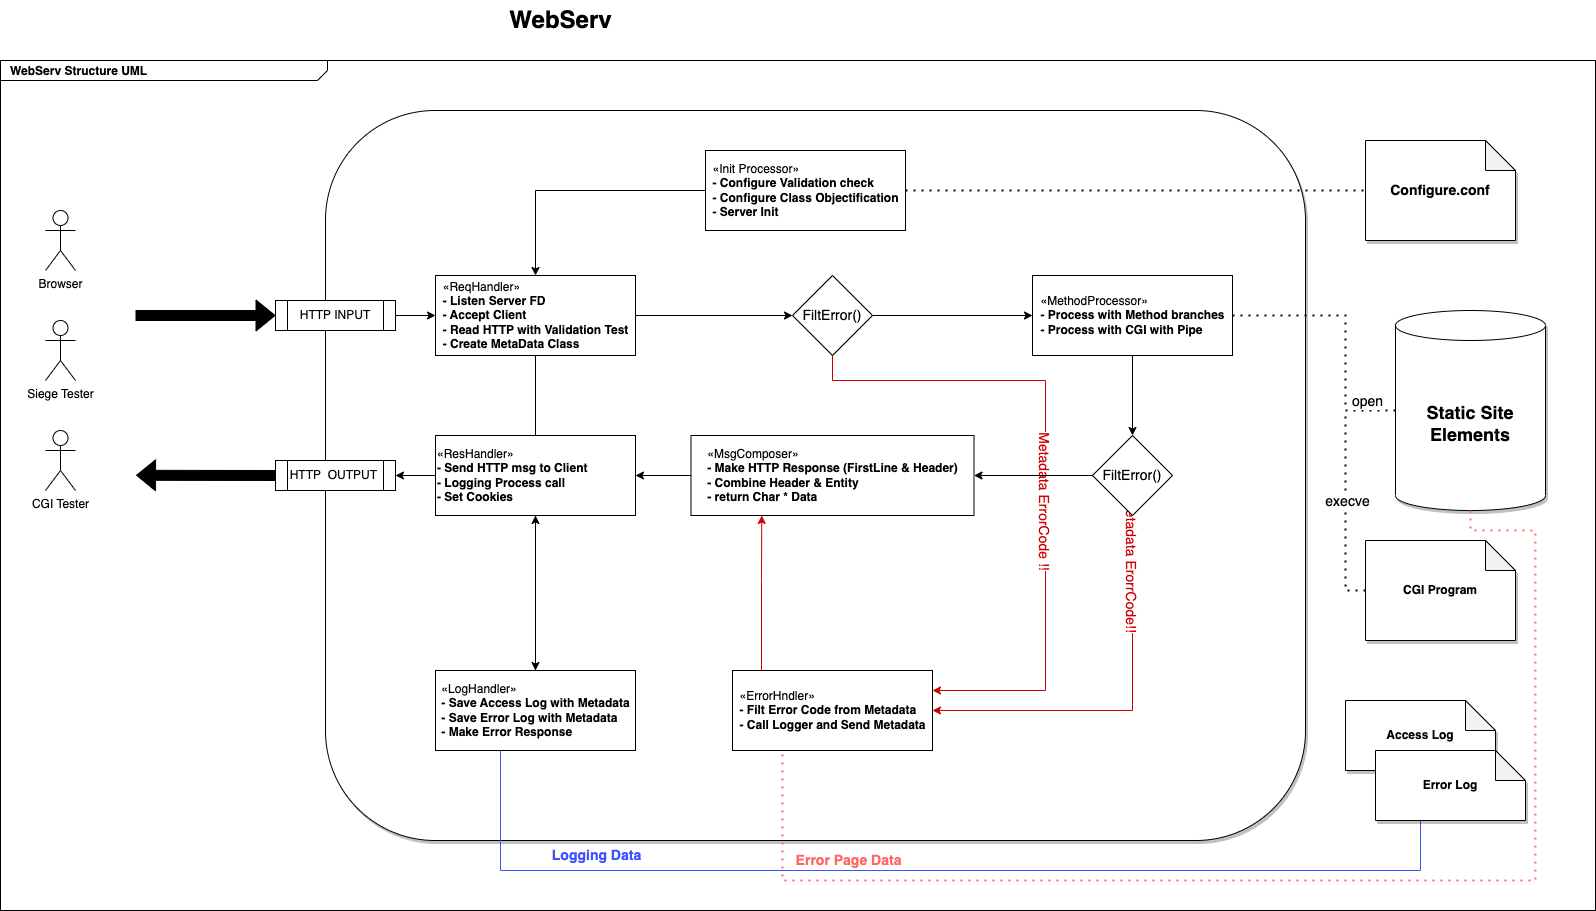

The diagram above was exported from draw.io. Its source (the exported page's mxGraphModel, read from the mxfile embedded in the PNG):
<mxGraphModel dx="1266" dy="660" grid="1" gridSize="10" guides="1" tooltips="1" connect="1" arrows="1" fold="1" page="1" pageScale="1.5" pageWidth="1169" pageHeight="826" background="none" math="0" shadow="0">
  <root>
    <mxCell id="xkMqTojfewSX5vpQ02qx-0" style=";html=1;" />
    <mxCell id="xkMqTojfewSX5vpQ02qx-1" style=";html=1;" parent="xkMqTojfewSX5vpQ02qx-0" />
    <mxCell id="xkMqTojfewSX5vpQ02qx-2" value="&lt;p style=&quot;margin: 0px ; margin-top: 4px ; margin-left: 10px ; text-align: left&quot;&gt;&lt;b&gt;WebServ Structure UML&lt;/b&gt;&lt;/p&gt;" style="html=1;strokeWidth=1;shape=mxgraph.sysml.package;html=1;overflow=fill;whiteSpace=wrap;fillColor=none;gradientColor=none;fontSize=12;align=center;labelX=327.64;" parent="xkMqTojfewSX5vpQ02qx-1" vertex="1">
      <mxGeometry x="85" y="100" width="1595" height="850" as="geometry" />
    </mxCell>
    <mxCell id="xkMqTojfewSX5vpQ02qx-3" value="WebServ" style="text;strokeColor=none;fillColor=none;html=1;fontSize=24;fontStyle=1;verticalAlign=middle;align=center;" parent="xkMqTojfewSX5vpQ02qx-1" vertex="1">
      <mxGeometry x="120" y="40" width="1050" height="40" as="geometry" />
    </mxCell>
    <mxCell id="xkMqTojfewSX5vpQ02qx-4" value="" style="rounded=1;whiteSpace=wrap;html=1;shadow=1;" parent="xkMqTojfewSX5vpQ02qx-1" vertex="1">
      <mxGeometry x="410" y="150" width="980" height="730" as="geometry" />
    </mxCell>
    <mxCell id="xkMqTojfewSX5vpQ02qx-5" style="edgeStyle=orthogonalEdgeStyle;rounded=0;orthogonalLoop=1;jettySize=auto;html=1;fontSize=14;fillColor=#000000;" parent="xkMqTojfewSX5vpQ02qx-1" source="xkMqTojfewSX5vpQ02qx-6" target="xkMqTojfewSX5vpQ02qx-8" edge="1">
      <mxGeometry relative="1" as="geometry" />
    </mxCell>
    <mxCell id="xkMqTojfewSX5vpQ02qx-6" value="&lt;div style=&quot;text-align: left;&quot;&gt;&lt;span style=&quot;background-color: initial;&quot;&gt;«Init Processor»&lt;/span&gt;&lt;/div&gt;&lt;b&gt;&lt;div style=&quot;text-align: left;&quot;&gt;&lt;b style=&quot;background-color: initial;&quot;&gt;- Configure Validation check&lt;/b&gt;&lt;/div&gt;&lt;/b&gt;&lt;div style=&quot;text-align: left;&quot;&gt;&lt;span style=&quot;background-color: initial;&quot;&gt;&lt;b&gt;- Configure Class Objectification&lt;br&gt;- Server Init&amp;nbsp;&lt;/b&gt;&lt;/span&gt;&lt;/div&gt;" style="html=1;" parent="xkMqTojfewSX5vpQ02qx-1" vertex="1">
      <mxGeometry x="790" y="190" width="200" height="80" as="geometry" />
    </mxCell>
    <mxCell id="xkMqTojfewSX5vpQ02qx-7" style="edgeStyle=orthogonalEdgeStyle;rounded=0;orthogonalLoop=1;jettySize=auto;html=1;fontSize=14;" parent="xkMqTojfewSX5vpQ02qx-1" source="xkMqTojfewSX5vpQ02qx-8" target="xkMqTojfewSX5vpQ02qx-32" edge="1">
      <mxGeometry relative="1" as="geometry" />
    </mxCell>
    <mxCell id="xkMqTojfewSX5vpQ02qx-8" value="&lt;div style=&quot;text-align: left;&quot;&gt;&lt;span style=&quot;background-color: initial;&quot;&gt;«ReqHandler»&lt;/span&gt;&lt;/div&gt;&lt;b&gt;&lt;div style=&quot;text-align: left;&quot;&gt;&lt;b style=&quot;background-color: initial;&quot;&gt;- Listen Server FD&lt;/b&gt;&lt;/div&gt;&lt;/b&gt;&lt;div style=&quot;text-align: left;&quot;&gt;&lt;span style=&quot;background-color: initial;&quot;&gt;&lt;b&gt;- Accept Client&lt;br&gt;- Read HTTP with Validation Test&lt;/b&gt;&lt;/span&gt;&lt;/div&gt;&lt;div style=&quot;text-align: left;&quot;&gt;&lt;span style=&quot;background-color: initial;&quot;&gt;&lt;b&gt;- Create MetaData Class&lt;/b&gt;&lt;/span&gt;&lt;/div&gt;" style="html=1;" parent="xkMqTojfewSX5vpQ02qx-1" vertex="1">
      <mxGeometry x="520" y="315" width="200" height="80" as="geometry" />
    </mxCell>
    <mxCell id="xkMqTojfewSX5vpQ02qx-9" value="Browser" style="shape=umlActor;verticalLabelPosition=bottom;verticalAlign=top;html=1;" parent="xkMqTojfewSX5vpQ02qx-1" vertex="1">
      <mxGeometry x="130" y="250" width="30" height="60" as="geometry" />
    </mxCell>
    <mxCell id="xkMqTojfewSX5vpQ02qx-10" value="Siege Tester" style="shape=umlActor;verticalLabelPosition=bottom;verticalAlign=top;html=1;" parent="xkMqTojfewSX5vpQ02qx-1" vertex="1">
      <mxGeometry x="130" y="360" width="30" height="60" as="geometry" />
    </mxCell>
    <mxCell id="xkMqTojfewSX5vpQ02qx-11" value="CGI Tester" style="shape=umlActor;verticalLabelPosition=bottom;verticalAlign=top;html=1;" parent="xkMqTojfewSX5vpQ02qx-1" vertex="1">
      <mxGeometry x="130" y="470" width="30" height="60" as="geometry" />
    </mxCell>
    <mxCell id="xkMqTojfewSX5vpQ02qx-12" value="" style="edgeStyle=orthogonalEdgeStyle;rounded=0;orthogonalLoop=1;jettySize=auto;html=1;fontSize=14;" parent="xkMqTojfewSX5vpQ02qx-1" source="xkMqTojfewSX5vpQ02qx-13" target="xkMqTojfewSX5vpQ02qx-8" edge="1">
      <mxGeometry relative="1" as="geometry" />
    </mxCell>
    <mxCell id="xkMqTojfewSX5vpQ02qx-13" value="HTTP INPUT" style="shape=process;whiteSpace=wrap;html=1;backgroundOutline=1;" parent="xkMqTojfewSX5vpQ02qx-1" vertex="1">
      <mxGeometry x="360" y="340" width="120" height="30" as="geometry" />
    </mxCell>
    <mxCell id="xkMqTojfewSX5vpQ02qx-14" value="HTTP&amp;nbsp; OUTPUT&amp;nbsp;" style="shape=process;whiteSpace=wrap;html=1;backgroundOutline=1;align=center;" parent="xkMqTojfewSX5vpQ02qx-1" vertex="1">
      <mxGeometry x="360" y="500" width="120" height="30" as="geometry" />
    </mxCell>
    <mxCell id="xkMqTojfewSX5vpQ02qx-17" value="" style="edgeStyle=orthogonalEdgeStyle;rounded=0;orthogonalLoop=1;jettySize=auto;html=1;fontSize=14;" parent="xkMqTojfewSX5vpQ02qx-1" source="xkMqTojfewSX5vpQ02qx-19" target="xkMqTojfewSX5vpQ02qx-14" edge="1">
      <mxGeometry relative="1" as="geometry" />
    </mxCell>
    <mxCell id="xkMqTojfewSX5vpQ02qx-18" style="edgeStyle=orthogonalEdgeStyle;rounded=0;orthogonalLoop=1;jettySize=auto;html=1;entryX=0.5;entryY=0;entryDx=0;entryDy=0;fontSize=14;" parent="xkMqTojfewSX5vpQ02qx-1" source="xkMqTojfewSX5vpQ02qx-19" target="xkMqTojfewSX5vpQ02qx-51" edge="1">
      <mxGeometry relative="1" as="geometry">
        <mxPoint x="576.8299999999999" y="681.4000000000001" as="targetPoint" />
      </mxGeometry>
    </mxCell>
    <mxCell id="xkMqTojfewSX5vpQ02qx-19" value="&lt;div style=&quot;&quot;&gt;&lt;span style=&quot;background-color: initial;&quot;&gt;«ResHandler»&lt;/span&gt;&lt;/div&gt;&lt;b&gt;&lt;div style=&quot;&quot;&gt;&lt;b style=&quot;background-color: initial;&quot;&gt;- Send HTTP msg to Client&lt;/b&gt;&lt;/div&gt;&lt;/b&gt;&lt;div style=&quot;&quot;&gt;&lt;span style=&quot;background-color: initial;&quot;&gt;&lt;b&gt;- Logging Process call&lt;br&gt;- Set Cookies&lt;/b&gt;&lt;/span&gt;&lt;/div&gt;" style="html=1;align=left;" parent="xkMqTojfewSX5vpQ02qx-1" vertex="1">
      <mxGeometry x="520" y="475" width="200" height="80" as="geometry" />
    </mxCell>
    <mxCell id="1WvN4tY69Jn8AzQaHVn7-1" style="edgeStyle=orthogonalEdgeStyle;rounded=0;orthogonalLoop=1;jettySize=auto;html=1;" parent="xkMqTojfewSX5vpQ02qx-1" source="xkMqTojfewSX5vpQ02qx-21" target="xkMqTojfewSX5vpQ02qx-36" edge="1">
      <mxGeometry relative="1" as="geometry" />
    </mxCell>
    <mxCell id="xkMqTojfewSX5vpQ02qx-21" value="&lt;div style=&quot;text-align: left;&quot;&gt;&lt;span style=&quot;background-color: initial;&quot;&gt;«MethodProcessor»&lt;/span&gt;&lt;/div&gt;&lt;b&gt;&lt;div style=&quot;text-align: left;&quot;&gt;&lt;b style=&quot;background-color: initial;&quot;&gt;- Process with Method branches&lt;/b&gt;&lt;/div&gt;&lt;/b&gt;&lt;div style=&quot;text-align: left;&quot;&gt;&lt;span style=&quot;background-color: initial;&quot;&gt;&lt;b&gt;- Process with CGI with Pipe&lt;br&gt;&lt;/b&gt;&lt;/span&gt;&lt;/div&gt;" style="html=1;" parent="xkMqTojfewSX5vpQ02qx-1" vertex="1">
      <mxGeometry x="1117" y="315" width="200" height="80" as="geometry" />
    </mxCell>
    <mxCell id="xkMqTojfewSX5vpQ02qx-23" style="edgeStyle=orthogonalEdgeStyle;rounded=0;orthogonalLoop=1;jettySize=auto;html=1;fontSize=14;fillColor=#0D8EFF;strokeColor=#3D51FF;" parent="xkMqTojfewSX5vpQ02qx-1" source="xkMqTojfewSX5vpQ02qx-51" target="xkMqTojfewSX5vpQ02qx-44" edge="1">
      <mxGeometry relative="1" as="geometry">
        <mxPoint x="585" y="820" as="sourcePoint" />
        <Array as="points">
          <mxPoint x="585" y="910" />
          <mxPoint x="1505" y="910" />
        </Array>
      </mxGeometry>
    </mxCell>
    <mxCell id="xkMqTojfewSX5vpQ02qx-24" value="&lt;b&gt;&lt;font color=&quot;#3d51ff&quot;&gt;Logging Data&lt;/font&gt;&lt;/b&gt;" style="edgeLabel;html=1;align=center;verticalAlign=middle;resizable=0;points=[];fontSize=14;strokeColor=#3D51FF;" parent="xkMqTojfewSX5vpQ02qx-23" vertex="1" connectable="0">
      <mxGeometry x="-0.9156" y="2" relative="1" as="geometry">
        <mxPoint x="93" y="56" as="offset" />
      </mxGeometry>
    </mxCell>
    <mxCell id="xkMqTojfewSX5vpQ02qx-25" value="&lt;font style=&quot;font-size: 14px;&quot;&gt;Configure.conf&lt;/font&gt;" style="shape=note;whiteSpace=wrap;html=1;backgroundOutline=1;darkOpacity=0.05;fontStyle=1;shadow=1;" parent="xkMqTojfewSX5vpQ02qx-1" vertex="1">
      <mxGeometry x="1450" y="180" width="150" height="100" as="geometry" />
    </mxCell>
    <mxCell id="xkMqTojfewSX5vpQ02qx-26" value="CGI Program" style="shape=note;whiteSpace=wrap;html=1;backgroundOutline=1;darkOpacity=0.05;fontStyle=1;shadow=1;" parent="xkMqTojfewSX5vpQ02qx-1" vertex="1">
      <mxGeometry x="1450" y="580" width="150" height="100" as="geometry" />
    </mxCell>
    <mxCell id="xkMqTojfewSX5vpQ02qx-27" value="&lt;font style=&quot;font-size: 18px;&quot;&gt;Static Site Elements&lt;/font&gt;" style="shape=cylinder3;whiteSpace=wrap;html=1;boundedLbl=1;backgroundOutline=1;size=15;fontStyle=1;shadow=1;" parent="xkMqTojfewSX5vpQ02qx-1" vertex="1">
      <mxGeometry x="1480" y="350" width="150" height="200" as="geometry" />
    </mxCell>
    <mxCell id="xkMqTojfewSX5vpQ02qx-30" style="edgeStyle=orthogonalEdgeStyle;rounded=0;orthogonalLoop=1;jettySize=auto;html=1;entryX=1;entryY=0.25;entryDx=0;entryDy=0;fontSize=14;strokeColor=#CC0000;" parent="xkMqTojfewSX5vpQ02qx-1" source="xkMqTojfewSX5vpQ02qx-32" target="xkMqTojfewSX5vpQ02qx-38" edge="1">
      <mxGeometry relative="1" as="geometry">
        <Array as="points">
          <mxPoint x="917" y="420" />
          <mxPoint x="1130" y="420" />
          <mxPoint x="1130" y="730" />
        </Array>
      </mxGeometry>
    </mxCell>
    <mxCell id="xkMqTojfewSX5vpQ02qx-31" value="&lt;font color=&quot;#cc0000&quot;&gt;Metadata ErrorCode !!&lt;/font&gt;" style="edgeLabel;html=1;align=center;verticalAlign=middle;resizable=0;points=[];fontSize=14;rotation=90;" parent="xkMqTojfewSX5vpQ02qx-30" vertex="1" connectable="0">
      <mxGeometry x="-0.4432" y="2" relative="1" as="geometry">
        <mxPoint x="54" y="122" as="offset" />
      </mxGeometry>
    </mxCell>
    <mxCell id="1WvN4tY69Jn8AzQaHVn7-0" style="edgeStyle=orthogonalEdgeStyle;rounded=0;orthogonalLoop=1;jettySize=auto;html=1;" parent="xkMqTojfewSX5vpQ02qx-1" source="xkMqTojfewSX5vpQ02qx-32" target="xkMqTojfewSX5vpQ02qx-21" edge="1">
      <mxGeometry relative="1" as="geometry" />
    </mxCell>
    <mxCell id="xkMqTojfewSX5vpQ02qx-32" value="FiltError()" style="rhombus;whiteSpace=wrap;html=1;fontSize=14;" parent="xkMqTojfewSX5vpQ02qx-1" vertex="1">
      <mxGeometry x="877" y="315" width="80" height="80" as="geometry" />
    </mxCell>
    <mxCell id="xkMqTojfewSX5vpQ02qx-33" style="edgeStyle=orthogonalEdgeStyle;rounded=0;orthogonalLoop=1;jettySize=auto;html=1;fontSize=14;strokeColor=#CC0000;entryX=1;entryY=0.5;entryDx=0;entryDy=0;" parent="xkMqTojfewSX5vpQ02qx-1" source="xkMqTojfewSX5vpQ02qx-36" target="xkMqTojfewSX5vpQ02qx-38" edge="1">
      <mxGeometry relative="1" as="geometry">
        <Array as="points">
          <mxPoint x="1217" y="750" />
        </Array>
      </mxGeometry>
    </mxCell>
    <mxCell id="xkMqTojfewSX5vpQ02qx-34" value="&lt;font color=&quot;#cc0000&quot;&gt;Metadata ErorrCode!!&lt;/font&gt;" style="edgeLabel;html=1;align=center;verticalAlign=middle;resizable=0;points=[];fontSize=14;rotation=90;" parent="xkMqTojfewSX5vpQ02qx-33" vertex="1" connectable="0">
      <mxGeometry x="-0.5959" y="2" relative="1" as="geometry">
        <mxPoint x="-2" y="-31" as="offset" />
      </mxGeometry>
    </mxCell>
    <mxCell id="1WvN4tY69Jn8AzQaHVn7-3" value="" style="edgeStyle=orthogonalEdgeStyle;rounded=0;orthogonalLoop=1;jettySize=auto;html=1;" parent="xkMqTojfewSX5vpQ02qx-1" source="xkMqTojfewSX5vpQ02qx-36" target="xkMqTojfewSX5vpQ02qx-22" edge="1">
      <mxGeometry relative="1" as="geometry" />
    </mxCell>
    <mxCell id="xkMqTojfewSX5vpQ02qx-36" value="FiltError()" style="rhombus;whiteSpace=wrap;html=1;fontSize=14;" parent="xkMqTojfewSX5vpQ02qx-1" vertex="1">
      <mxGeometry x="1177" y="475" width="80" height="80" as="geometry" />
    </mxCell>
    <mxCell id="xkMqTojfewSX5vpQ02qx-37" value="" style="edgeStyle=orthogonalEdgeStyle;rounded=0;orthogonalLoop=1;jettySize=auto;html=1;fontSize=14;entryX=0.25;entryY=1;entryDx=0;entryDy=0;strokeColor=#CC0000;" parent="xkMqTojfewSX5vpQ02qx-1" source="xkMqTojfewSX5vpQ02qx-38" target="xkMqTojfewSX5vpQ02qx-22" edge="1">
      <mxGeometry relative="1" as="geometry">
        <mxPoint x="680" y="750" as="targetPoint" />
        <Array as="points">
          <mxPoint x="846" y="620" />
          <mxPoint x="846" y="620" />
        </Array>
      </mxGeometry>
    </mxCell>
    <mxCell id="xkMqTojfewSX5vpQ02qx-38" value="&lt;div style=&quot;text-align: left;&quot;&gt;&lt;span style=&quot;background-color: initial;&quot;&gt;«ErrorHndler»&lt;/span&gt;&lt;/div&gt;&lt;b&gt;&lt;div style=&quot;text-align: left;&quot;&gt;&lt;b style=&quot;background-color: initial;&quot;&gt;- Filt Error Code from Metadata&lt;/b&gt;&lt;/div&gt;&lt;/b&gt;&lt;div style=&quot;text-align: left;&quot;&gt;&lt;span style=&quot;background-color: initial;&quot;&gt;&lt;b&gt;- Call Logger and Send Metadata&lt;br&gt;&lt;/b&gt;&lt;/span&gt;&lt;/div&gt;" style="html=1;" parent="xkMqTojfewSX5vpQ02qx-1" vertex="1">
      <mxGeometry x="817" y="710" width="200" height="80" as="geometry" />
    </mxCell>
    <mxCell id="xkMqTojfewSX5vpQ02qx-39" value="" style="endArrow=none;dashed=1;html=1;dashPattern=1 3;strokeWidth=2;rounded=0;fontSize=14;entryX=0;entryY=0.5;entryDx=0;entryDy=0;entryPerimeter=0;exitX=1;exitY=0.5;exitDx=0;exitDy=0;strokeColor=#000000;" parent="xkMqTojfewSX5vpQ02qx-1" source="xkMqTojfewSX5vpQ02qx-6" target="xkMqTojfewSX5vpQ02qx-25" edge="1">
      <mxGeometry width="50" height="50" relative="1" as="geometry">
        <mxPoint x="1150" y="430" as="sourcePoint" />
        <mxPoint x="1200" y="380" as="targetPoint" />
      </mxGeometry>
    </mxCell>
    <mxCell id="xkMqTojfewSX5vpQ02qx-40" value="" style="endArrow=none;dashed=1;html=1;dashPattern=1 3;strokeWidth=2;rounded=0;fontSize=14;exitX=0;exitY=0.5;exitDx=0;exitDy=0;exitPerimeter=0;entryX=1;entryY=0.5;entryDx=0;entryDy=0;strokeColor=#000000;shadow=0;" parent="xkMqTojfewSX5vpQ02qx-1" source="xkMqTojfewSX5vpQ02qx-27" target="xkMqTojfewSX5vpQ02qx-21" edge="1">
      <mxGeometry width="50" height="50" relative="1" as="geometry">
        <mxPoint x="1150" y="510" as="sourcePoint" />
        <mxPoint x="1220" y="450" as="targetPoint" />
        <Array as="points">
          <mxPoint x="1430" y="450" />
          <mxPoint x="1430" y="355" />
        </Array>
      </mxGeometry>
    </mxCell>
    <mxCell id="xkMqTojfewSX5vpQ02qx-41" value="open" style="edgeLabel;html=1;align=center;verticalAlign=middle;resizable=0;points=[];fontSize=14;" parent="xkMqTojfewSX5vpQ02qx-40" vertex="1" connectable="0">
      <mxGeometry x="-0.8569" y="-2" relative="1" as="geometry">
        <mxPoint x="-11" y="-8" as="offset" />
      </mxGeometry>
    </mxCell>
    <mxCell id="xkMqTojfewSX5vpQ02qx-42" value="" style="endArrow=none;dashed=1;html=1;dashPattern=1 3;strokeWidth=2;rounded=0;fontSize=14;exitX=0;exitY=0.5;exitDx=0;exitDy=0;exitPerimeter=0;strokeColor=#000000;shadow=0;" parent="xkMqTojfewSX5vpQ02qx-1" source="xkMqTojfewSX5vpQ02qx-26" edge="1">
      <mxGeometry width="50" height="50" relative="1" as="geometry">
        <mxPoint x="1150" y="510" as="sourcePoint" />
        <mxPoint x="1430" y="450" as="targetPoint" />
        <Array as="points">
          <mxPoint x="1430" y="630" />
        </Array>
      </mxGeometry>
    </mxCell>
    <mxCell id="xkMqTojfewSX5vpQ02qx-43" value="execve" style="edgeLabel;html=1;align=center;verticalAlign=middle;resizable=0;points=[];fontSize=14;" parent="xkMqTojfewSX5vpQ02qx-42" vertex="1" connectable="0">
      <mxGeometry x="0.096" y="-1" relative="1" as="geometry">
        <mxPoint as="offset" />
      </mxGeometry>
    </mxCell>
    <mxCell id="xkMqTojfewSX5vpQ02qx-44" value="Access Log" style="shape=note;whiteSpace=wrap;html=1;backgroundOutline=1;darkOpacity=0.05;fontStyle=1;shadow=1;" parent="xkMqTojfewSX5vpQ02qx-1" vertex="1">
      <mxGeometry x="1430" y="740" width="150" height="70" as="geometry" />
    </mxCell>
    <mxCell id="xkMqTojfewSX5vpQ02qx-45" value="Error Log" style="shape=note;whiteSpace=wrap;html=1;backgroundOutline=1;darkOpacity=0.05;fontStyle=1;shadow=1;" parent="xkMqTojfewSX5vpQ02qx-1" vertex="1">
      <mxGeometry x="1460" y="790" width="150" height="70" as="geometry" />
    </mxCell>
    <mxCell id="xkMqTojfewSX5vpQ02qx-50" style="edgeStyle=orthogonalEdgeStyle;rounded=0;orthogonalLoop=1;jettySize=auto;html=1;entryX=0.5;entryY=1;entryDx=0;entryDy=0;fontSize=14;" parent="xkMqTojfewSX5vpQ02qx-1" source="xkMqTojfewSX5vpQ02qx-51" target="xkMqTojfewSX5vpQ02qx-19" edge="1">
      <mxGeometry relative="1" as="geometry" />
    </mxCell>
    <mxCell id="xkMqTojfewSX5vpQ02qx-51" value="&lt;div style=&quot;text-align: left;&quot;&gt;&lt;span style=&quot;background-color: initial;&quot;&gt;«LogHandler»&lt;/span&gt;&lt;/div&gt;&lt;b&gt;&lt;div style=&quot;text-align: left;&quot;&gt;&lt;b style=&quot;background-color: initial;&quot;&gt;- Save Access Log with Metadata&lt;/b&gt;&lt;/div&gt;&lt;/b&gt;&lt;div style=&quot;text-align: left;&quot;&gt;&lt;span style=&quot;background-color: initial;&quot;&gt;&lt;b&gt;- Save Error Log with Metadata&lt;br&gt;- Make Error Response&lt;/b&gt;&lt;/span&gt;&lt;/div&gt;" style="html=1;" parent="xkMqTojfewSX5vpQ02qx-1" vertex="1">
      <mxGeometry x="520" y="710" width="200" height="80" as="geometry" />
    </mxCell>
    <mxCell id="xkMqTojfewSX5vpQ02qx-52" value="" style="endArrow=none;dashed=1;html=1;dashPattern=1 3;strokeWidth=2;rounded=0;fontSize=14;entryX=0.25;entryY=1;entryDx=0;entryDy=0;exitX=0.5;exitY=1;exitDx=0;exitDy=0;exitPerimeter=0;strokeColor=#FF6666;" parent="xkMqTojfewSX5vpQ02qx-1" source="xkMqTojfewSX5vpQ02qx-27" target="xkMqTojfewSX5vpQ02qx-38" edge="1">
      <mxGeometry width="50" height="50" relative="1" as="geometry">
        <mxPoint x="620" y="860" as="sourcePoint" />
        <mxPoint x="670" y="810" as="targetPoint" />
        <Array as="points">
          <mxPoint x="1555" y="570" />
          <mxPoint x="1620" y="570" />
          <mxPoint x="1620" y="920" />
          <mxPoint x="867" y="920" />
        </Array>
      </mxGeometry>
    </mxCell>
    <mxCell id="xkMqTojfewSX5vpQ02qx-53" value="&lt;b&gt;&lt;font color=&quot;#ff6666&quot;&gt;Error Page Data&lt;/font&gt;&lt;/b&gt;" style="edgeLabel;html=1;align=center;verticalAlign=middle;resizable=0;points=[];fontSize=14;" parent="xkMqTojfewSX5vpQ02qx-52" vertex="1" connectable="0">
      <mxGeometry x="0.9364" y="-4" relative="1" as="geometry">
        <mxPoint x="61" y="67" as="offset" />
      </mxGeometry>
    </mxCell>
    <mxCell id="xkMqTojfewSX5vpQ02qx-54" value="" style="shape=flexArrow;endArrow=classic;html=1;rounded=0;shadow=0;strokeColor=#000000;fontSize=14;fontColor=#CC0000;fillColor=#000000;entryX=0;entryY=0.5;entryDx=0;entryDy=0;" parent="xkMqTojfewSX5vpQ02qx-1" target="xkMqTojfewSX5vpQ02qx-13" edge="1">
      <mxGeometry width="50" height="50" relative="1" as="geometry">
        <mxPoint x="220" y="355" as="sourcePoint" />
        <mxPoint x="260" y="310" as="targetPoint" />
      </mxGeometry>
    </mxCell>
    <mxCell id="xkMqTojfewSX5vpQ02qx-55" value="" style="shape=flexArrow;endArrow=classic;html=1;rounded=0;shadow=0;strokeColor=#000000;fontSize=14;fontColor=#CC0000;fillColor=#000000;exitX=0;exitY=0.5;exitDx=0;exitDy=0;entryX=0.085;entryY=0.488;entryDx=0;entryDy=0;entryPerimeter=0;" parent="xkMqTojfewSX5vpQ02qx-1" source="xkMqTojfewSX5vpQ02qx-14" target="xkMqTojfewSX5vpQ02qx-2" edge="1">
      <mxGeometry width="50" height="50" relative="1" as="geometry">
        <mxPoint x="350" y="464.44" as="sourcePoint" />
        <mxPoint x="220" y="464.44" as="targetPoint" />
      </mxGeometry>
    </mxCell>
    <mxCell id="1WvN4tY69Jn8AzQaHVn7-4" value="" style="edgeStyle=orthogonalEdgeStyle;rounded=0;orthogonalLoop=1;jettySize=auto;html=1;" parent="xkMqTojfewSX5vpQ02qx-1" source="xkMqTojfewSX5vpQ02qx-22" target="xkMqTojfewSX5vpQ02qx-19" edge="1">
      <mxGeometry relative="1" as="geometry" />
    </mxCell>
    <mxCell id="xkMqTojfewSX5vpQ02qx-22" value="&lt;div style=&quot;text-align: left;&quot;&gt;&lt;span style=&quot;background-color: initial;&quot;&gt;«MsgComposer»&lt;/span&gt;&lt;/div&gt;&lt;b&gt;&lt;div style=&quot;text-align: left;&quot;&gt;&lt;b style=&quot;background-color: initial;&quot;&gt;- Make HTTP Response (FirstLine &amp;amp; Header)&lt;/b&gt;&lt;/div&gt;&lt;/b&gt;&lt;div style=&quot;text-align: left;&quot;&gt;&lt;span style=&quot;background-color: initial;&quot;&gt;&lt;b&gt;- Combine Header &amp;amp; Entity&lt;br&gt;- return Char * Data&amp;nbsp;&lt;/b&gt;&lt;/span&gt;&lt;/div&gt;" style="html=1;" parent="xkMqTojfewSX5vpQ02qx-1" vertex="1">
      <mxGeometry x="775.5" y="475" width="283" height="80" as="geometry" />
    </mxCell>
    <mxCell id="b73wUgVt5QfIj5ENX3CF-0" value="" style="endArrow=none;html=1;rounded=0;entryX=0.5;entryY=1;entryDx=0;entryDy=0;exitX=0.5;exitY=0;exitDx=0;exitDy=0;" parent="xkMqTojfewSX5vpQ02qx-1" source="xkMqTojfewSX5vpQ02qx-19" target="xkMqTojfewSX5vpQ02qx-8" edge="1">
      <mxGeometry width="50" height="50" relative="1" as="geometry">
        <mxPoint x="820" y="510" as="sourcePoint" />
        <mxPoint x="870" y="460" as="targetPoint" />
      </mxGeometry>
    </mxCell>
  </root>
</mxGraphModel>